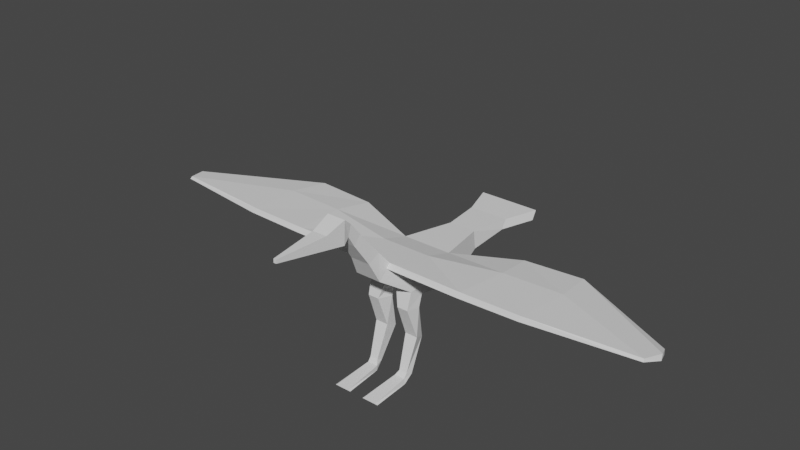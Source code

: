 # Source: Birds.blend  (saved by Blender 2.83.19; exported with 4.5.12 LTS)
import bpy
from mathutils import Matrix  # noqa: F401  (used for matrix-valued properties, if any)

bpy.ops.wm.read_factory_settings(use_empty=True)
scene = bpy.context.scene
scene.name = 'Scene'

# ---- collections
col_collection = bpy.data.collections.new('Collection'); scene.collection.children.link(col_collection)

# ---- world
world_world = bpy.data.worlds.new('World'); scene.world = world_world
world_world.use_nodes = True; world_world.node_tree.nodes.clear()
_N = world_world.node_tree.nodes; _L = world_world.node_tree.links
n0 = _N.new('ShaderNodeOutputWorld'); n0.name = 'World Output'; n0.location = (300, 300)
n1 = _N.new('ShaderNodeBackground'); n1.name = 'Background'; n1.location = (10, 300)
n1.inputs[0].default_value = (0.05088, 0.05088, 0.05088, 1.0)
_L.new(n1.outputs[0], n0.inputs[0])
n0.is_active_output = True
world_world.color = (0.05088, 0.05088, 0.05088)
world_world.use_sun_shadow = False
world_world.sun_shadow_jitter_overblur = 0.0

# ---- meshes
me_cube = bpy.data.meshes.new('Cube')
me_cube.from_pydata([(-0.06385, -0.1241, 0.5695), (-0.06385, -0.05995, 0.6336), (-0.1221, 0.1246, 0.6098), (0.06385, -0.1241, 0.5695), (0.06385, -0.05995, 0.6336), (0.1221, 0.1246, 0.6098), (-0.1221, 0.2932, 0.3918), (-0.1221, 0.2693, 0.5636), (0.1221, 0.2932, 0.3918), (0.1221, 0.2693, 0.5636), (-0.06742, 0.5429, 0.4534), (-0.06742, 0.5297, 0.5482), (0.06742, 0.5429, 0.4534), (0.06742, 0.5297, 0.5482), (-0.09845, 0.7128, 0.4958), (-0.09845, 0.7372, 0.5392), (0.09845, 0.7128, 0.4958), (0.09845, 0.7372, 0.5392), (-0.1542, 0.8827, 0.4958), (-0.1542, 0.9071, 0.5392), (0.1542, 0.8827, 0.4958), (0.1542, 0.9071, 0.5392), (-0.04848, -0.11, 0.6967), (-0.04848, -0.1726, 0.6682), (0.04848, -0.11, 0.6967), (0.04848, -0.1726, 0.6682), (-0.0387, -0.2115, 0.8211), (-0.0387, -0.2488, 0.7807), (0.0387, -0.2115, 0.8211), (0.0387, -0.2488, 0.7807), (-0.03826, -0.2652, 0.8873), (-0.03826, -0.2816, 0.8355), (0.03826, -0.2652, 0.8873), (0.03826, -0.2816, 0.8355), (-0.04524, -0.3075, 0.9235), (-0.04524, -0.3128, 0.8117), (0.04524, -0.3075, 0.9235), (0.04524, -0.3128, 0.8117), (-0.006997, -0.6477, 0.8776), (-0.006997, -0.6485, 0.8603), (0.006997, -0.6477, 0.8776), (0.006997, -0.6485, 0.8603), (0.03568, -0.3968, 0.8239), (-0.03568, -0.3968, 0.8239), (-0.03568, -0.4042, 0.8881), (0.03568, -0.4042, 0.8881), (0.1221, 0.1019, 0.5611), (0.06385, -0.07984, 0.6137), (0.1221, 0.2767, 0.5103), (1.256, 0.07029, 0.6243), (1.228, -0.01883, 0.6366), (1.232, 0.1367, 0.6003), (1.259, 0.05985, 0.599), (1.231, -0.02796, 0.6263), (1.231, 0.1401, 0.5727), (0.0, 0.1246, 0.6098), (0.0, -0.1241, 0.5695), (0.0, -0.05995, 0.6336), (0.0, 0.2932, 0.3918), (0.0, 0.2693, 0.5636), (0.0, 0.5429, 0.4534), (0.0, 0.5297, 0.5482), (0.0, 0.7128, 0.4958), (0.0, 0.7372, 0.5392), (0.0, 0.8827, 0.4958), (0.0, 0.9071, 0.5392), (0.0, -0.1726, 0.6682), (0.0, -0.11, 0.6967), (0.0, -0.2488, 0.7807), (0.0, -0.2115, 0.8211), (0.0, -0.2816, 0.8355), (0.0, -0.2652, 0.8873), (0.0, -0.3128, 0.8117), (0.0, -0.3075, 0.9235), (0.0, -0.6485, 0.8603), (0.0, -0.6477, 0.8776), (0.0, -0.4042, 0.8881), (0.0, -0.3968, 0.8239), (-0.1221, 0.1019, 0.5611), (-0.06385, -0.07984, 0.6137), (-0.1221, 0.2767, 0.5103), (-1.256, 0.07029, 0.6243), (-1.228, -0.01883, 0.6366), (-1.232, 0.1367, 0.6003), (-1.259, 0.05985, 0.599), (-1.231, -0.02796, 0.6263), (-1.231, 0.1401, 0.5727), (0.7518, 0.1957, 0.626), (0.4623, 0.1891, 0.6215), (0.4371, -0.06994, 0.6374), (0.7267, -0.0652, 0.6383), (0.7307, 0.3896, 0.602), (0.4425, 0.3829, 0.5906), (0.4663, 0.1587, 0.5893), (0.7549, 0.1652, 0.6007), (0.4401, -0.097, 0.6244), (0.7295, -0.09191, 0.628), (0.7293, 0.3996, 0.5744), (0.4425, 0.3931, 0.5552), (-0.7518, 0.1957, 0.626), (-0.4623, 0.1891, 0.6215), (-0.4371, -0.06994, 0.6374), (-0.7267, -0.0652, 0.6383), (-0.7307, 0.3896, 0.602), (-0.4425, 0.3829, 0.5906), (-0.4663, 0.1587, 0.5893), (-0.7549, 0.1652, 0.6007), (-0.4401, -0.097, 0.6244), (-0.7295, -0.09191, 0.628), (-0.7293, 0.3996, 0.5744), (-0.4425, 0.3931, 0.5552), (-0.1221, 0.08468, 0.4442), (-0.1126, 0.02268, 0.4717), (-0.1221, 0.06585, 0.4838), (0.1126, 0.02268, 0.4717), (0.1221, 0.08468, 0.4442), (0.1221, 0.06585, 0.4838), (-0.1093, 0.000407, 0.3869), (-0.1221, 0.06599, 0.3823), (-0.02963, 0.02268, 0.4717), (0.02963, 0.02268, 0.4717), (0.0, -0.001981, 0.4881), (0.02963, 0.08468, 0.4442), (-0.02963, 0.08468, 0.4442), (0.0, 0.1134, 0.437), (0.1093, 0.000407, 0.3869), (0.1221, 0.06599, 0.3823), (-0.05469, 0.000407, 0.3869), (-0.02963, 0.06599, 0.3823), (0.02963, 0.06599, 0.3823), (0.05469, 0.000407, 0.3869), (-0.09627, 0.1198, 0.1987), (-0.0555, 0.1198, 0.1987), (0.0555, 0.1198, 0.1987), (0.09627, 0.1198, 0.1987), (-0.05282, 0.05847, 0.2275), (0.1166, 0.05847, 0.2275), (0.05282, 0.05847, 0.2275), (-0.1166, 0.05847, 0.2275), (-0.11, 0.03249, 0.04988), (-0.06448, 0.03249, 0.04988), (0.06448, 0.03249, 0.04988), (0.11, 0.03249, 0.04988), (-0.06448, 0.002314, 0.06406), (0.1053, 0.002314, 0.06406), (0.06448, 0.002314, 0.06406), (-0.1053, 0.002314, 0.06406), (-0.111, -0.01508, 0.0189), (-0.05324, -0.01508, 0.0189), (0.05324, -0.01508, 0.0189), (0.111, -0.01508, 0.0189), (-0.05324, -0.01401, 0.04321), (0.1051, -0.01401, 0.04321), (0.05324, -0.01401, 0.04321), (-0.1051, -0.01401, 0.04321), (-0.1213, -0.2138, 0.01946), (-0.03607, -0.2138, 0.01946), (0.03607, -0.2138, 0.01946), (0.1213, -0.2138, 0.01946), (-0.04409, -0.2127, 0.02629), (0.1117, -0.2127, 0.02629), (0.04409, -0.2127, 0.02629), (-0.1117, -0.2127, 0.02629)], [], [(22, 26, 69, 67), (111, 6, 58, 124, 123), (91, 87, 49, 51), (106, 84, 86, 109), (46, 116, 115, 8, 48), (121, 120, 114, 3, 56), (15, 19, 18, 14), (63, 65, 19, 15), (55, 5, 9, 59), (80, 11, 10, 6), (13, 12, 16, 17), (48, 8, 12, 13), (61, 63, 15, 11), (59, 9, 13, 61), (63, 17, 21, 65), (77, 74, 39, 43), (61, 13, 17, 63), (68, 70, 31, 27), (64, 65, 21, 20), (109, 86, 83, 103), (17, 16, 20, 21), (27, 31, 30, 26), (25, 24, 28, 29), (56, 3, 25, 66), (72, 77, 43, 35), (47, 4, 24), (68, 29, 33, 70), (66, 25, 29, 68), (81, 83, 86, 84), (2, 100, 101, 1), (101, 102, 108, 107), (113, 112, 0, 79, 78), (44, 38, 75, 76), (29, 28, 32, 33), (77, 42, 41, 74), (33, 32, 36, 37), (70, 33, 37, 72), (100, 99, 102, 101), (10, 14, 62, 60), (104, 103, 99, 100), (42, 45, 40, 41), (37, 36, 45, 42), (30, 34, 73, 71), (14, 18, 64, 62), (72, 37, 42, 77), (115, 122, 124, 58, 8), (34, 44, 76, 73), (4, 47, 95, 89), (97, 91, 51, 54), (5, 4, 89, 88), (96, 94, 52, 53), (94, 97, 54, 52), (90, 96, 53, 50), (52, 49, 50, 53), (49, 52, 54, 51), (46, 48, 98, 93), (48, 9, 92, 98), (9, 5, 88, 92), (47, 46, 93, 95), (45, 76, 75, 40), (80, 110, 104, 7), (41, 40, 75, 74), (36, 73, 76, 45), (7, 104, 100, 2), (32, 71, 73, 36), (79, 107, 105, 78), (28, 69, 71, 32), (6, 10, 60, 58), (24, 67, 69, 28), (102, 82, 85, 108), (70, 72, 35, 31), (43, 39, 38, 44), (16, 62, 64, 20), (23, 27, 26, 22), (12, 60, 62, 16), (56, 66, 23, 0), (8, 58, 60, 12), (4, 57, 67, 24), (78, 80, 6, 111, 113), (5, 55, 57, 4), (55, 59, 7, 2), (78, 105, 110, 80), (108, 85, 84, 106), (1, 101, 107, 79), (84, 85, 82, 81), (35, 43, 44, 34), (31, 35, 34, 30), (66, 68, 27, 23), (64, 18, 19, 65), (59, 61, 11, 7), (11, 15, 14, 10), (79, 22, 1), (103, 83, 81, 99), (114, 116, 46, 47, 3), (103, 104, 110, 109), (26, 30, 71, 69), (1, 22, 67, 57), (106, 105, 107, 108), (39, 74, 75, 38), (88, 89, 90, 87), (92, 88, 87, 91), (89, 95, 96, 90), (91, 97, 98, 92), (94, 96, 95, 93), (93, 98, 97, 94), (2, 1, 57, 55), (87, 90, 50, 49), (3, 47, 24, 25), (9, 48, 13), (105, 106, 109, 110), (99, 81, 82, 102), (0, 23, 22, 79), (7, 11, 80), (111, 112, 113), (114, 115, 116), (123, 119, 127, 128), (119, 121, 56, 0, 112), (125, 130, 137, 136), (119, 120, 121), (122, 123, 124), (119, 123, 122, 120), (114, 120, 130, 125), (117, 118, 131, 138), (112, 111, 118, 117), (119, 112, 117, 127), (122, 115, 126, 129), (115, 114, 125, 126), (120, 122, 129, 130), (111, 123, 128, 118), (138, 131, 139, 146), (135, 138, 146, 143), (128, 127, 135, 132), (118, 128, 132, 131), (130, 129, 133, 137), (127, 117, 138, 135), (126, 125, 136, 134), (129, 126, 134, 133), (139, 140, 148, 147), (140, 143, 151, 148), (134, 136, 144, 142), (133, 134, 142, 141), (137, 133, 141, 145), (136, 137, 145, 144), (132, 135, 143, 140), (131, 132, 140, 139), (152, 153, 161, 160), (153, 149, 157, 161), (143, 146, 154, 151), (146, 139, 147, 154), (142, 144, 152, 150), (141, 142, 150, 149), (145, 141, 149, 153), (144, 145, 153, 152), (155, 156, 159, 162), (160, 161, 157, 158), (148, 151, 159, 156), (147, 148, 156, 155), (151, 154, 162, 159), (154, 147, 155, 162), (150, 152, 160, 158), (149, 150, 158, 157)])
_uv = me_cube.uv_layers.new(name='UVMap')
_uv.uv.foreach_set('vector', [0.1854, 0.04841, 0.1854, 0.04841, 0.1902, 0.04841, 0.1902, 0.04841, 0.176, 0.03895, 0.176, 0.03895, 0.1712, 0.03895, 0.1712, 0.03895, 0.1724, 0.03895, 0.1854, 0.03895, 0.1854, 0.03895, 0.1854, 0.03895, 0.1854, 0.03895, 0.1825, 0.03895, 0.1825, 0.03895, 0.1825, 0.03895, 0.1825, 0.03895, 0.1825, 0.03895, 0.1779, 0.03895, 0.176, 0.03895, 0.176, 0.03895, 0.1825, 0.03895, 0.1712, 0.04182, 0.1725, 0.04049, 0.176, 0.04049, 0.176, 0.04841, 0.1712, 0.04841, 0.1854, 0.03895, 0.1854, 0.03895, 0.176, 0.03895, 0.176, 0.03895, 0.1902, 0.03895, 0.1902, 0.03895, 0.1854, 0.03895, 0.1854, 0.03895, 0.1902, 0.03895, 0.1854, 0.03895, 0.1854, 0.03895, 0.1902, 0.03895, 0.1825, 0.03895, 0.1854, 0.03895, 0.176, 0.03895, 0.176, 0.03895, 0.1854, 0.03895, 0.176, 0.03895, 0.176, 0.03895, 0.1854, 0.03895, 0.1825, 0.03895, 0.176, 0.03895, 0.176, 0.03895, 0.1854, 0.03895, 0.1902, 0.03895, 0.1902, 0.03895, 0.1854, 0.03895, 0.1854, 0.03895, 0.1902, 0.03895, 0.1854, 0.03895, 0.1854, 0.03895, 0.1902, 0.03895, 0.1902, 0.03895, 0.1854, 0.03895, 0.1854, 0.03895, 0.1902, 0.03895, 0.1712, 0.04841, 0.1712, 0.04841, 0.176, 0.04841, 0.176, 0.04841, 0.1902, 0.03895, 0.1854, 0.03895, 0.1854, 0.03895, 0.1902, 0.03895, 0.1712, 0.04841, 0.1712, 0.04841, 0.176, 0.04841, 0.176, 0.04841, 0.176, 0.03422, 0.1854, 0.03422, 0.1854, 0.03895, 0.176, 0.03895, 0.1825, 0.03895, 0.1825, 0.03895, 0.1854, 0.03895, 0.1854, 0.03895, 0.1854, 0.03895, 0.176, 0.03895, 0.176, 0.03895, 0.1854, 0.03895, 0.176, 0.04841, 0.176, 0.04841, 0.1854, 0.04841, 0.1854, 0.04841, 0.176, 0.04841, 0.1854, 0.04841, 0.1854, 0.04841, 0.176, 0.04841, 0.1712, 0.04841, 0.176, 0.04841, 0.176, 0.04841, 0.1712, 0.04841, 0.1712, 0.04841, 0.1712, 0.04841, 0.176, 0.04841, 0.176, 0.04841, 0.1825, 0.04841, 0.1854, 0.04841, 0.1854, 0.04841, 0.1712, 0.04841, 0.176, 0.04841, 0.176, 0.04841, 0.1712, 0.04841, 0.1712, 0.04841, 0.176, 0.04841, 0.176, 0.04841, 0.1712, 0.04841, 0.1854, 0.03895, 0.1854, 0.03895, 0.1825, 0.03895, 0.1825, 0.03895, 0.1854, 0.03895, 0.1854, 0.03895, 0.1854, 0.04841, 0.1854, 0.04841, 0.1854, 0.04841, 0.1854, 0.04841, 0.1825, 0.04841, 0.1825, 0.04841, 0.1779, 0.03895, 0.176, 0.04049, 0.176, 0.04841, 0.1825, 0.04841, 0.1825, 0.03895, 0.1854, 0.04841, 0.1854, 0.04841, 0.1902, 0.04841, 0.1902, 0.04841, 0.176, 0.04841, 0.1854, 0.04841, 0.1854, 0.04841, 0.176, 0.04841, 0.1712, 0.04841, 0.176, 0.04841, 0.176, 0.04841, 0.1712, 0.04841, 0.176, 0.04841, 0.1854, 0.04841, 0.1854, 0.04841, 0.176, 0.04841, 0.1712, 0.04841, 0.176, 0.04841, 0.176, 0.04841, 0.1712, 0.04841, 0.1854, 0.03895, 0.1854, 0.03895, 0.1854, 0.04841, 0.1854, 0.04841, 0.176, 0.03895, 0.176, 0.03895, 0.1712, 0.03895, 0.1712, 0.03895, 0.1854, 0.03895, 0.1854, 0.03895, 0.1854, 0.03895, 0.1854, 0.03895, 0.176, 0.04841, 0.1854, 0.04841, 0.1854, 0.04841, 0.176, 0.04841, 0.176, 0.04841, 0.1854, 0.04841, 0.1854, 0.04841, 0.176, 0.04841, 0.1854, 0.04841, 0.1854, 0.04841, 0.1902, 0.04841, 0.1902, 0.04841, 0.176, 0.03895, 0.176, 0.03895, 0.1712, 0.03895, 0.1712, 0.03895, 0.1712, 0.04841, 0.176, 0.04841, 0.176, 0.04841, 0.1712, 0.04841, 0.176, 0.03895, 0.1724, 0.03895, 0.1712, 0.03895, 0.1712, 0.03895, 0.176, 0.03895, 0.1854, 0.04841, 0.1854, 0.04841, 0.1902, 0.04841, 0.1902, 0.04841, 0.1854, 0.04841, 0.1825, 0.04841, 0.1825, 0.04841, 0.1854, 0.04841, 0.1825, 0.03895, 0.1854, 0.03895, 0.1854, 0.03895, 0.1825, 0.03895, 0.1854, 0.03895, 0.1854, 0.04841, 0.1854, 0.04841, 0.1854, 0.03895, 0.1825, 0.04841, 0.1825, 0.03895, 0.1825, 0.03895, 0.1825, 0.04841, 0.1825, 0.03895, 0.1825, 0.03895, 0.1825, 0.03895, 0.1825, 0.03895, 0.1854, 0.04841, 0.1825, 0.04841, 0.1825, 0.04841, 0.1854, 0.04841, 0.1825, 0.03895, 0.1854, 0.03895, 0.1854, 0.04841, 0.1825, 0.04841, 0.1854, 0.03895, 0.1825, 0.03895, 0.1825, 0.03895, 0.1854, 0.03895, 0.1825, 0.03895, 0.1825, 0.03895, 0.1825, 0.03895, 0.1825, 0.03895, 0.1825, 0.03895, 0.1854, 0.03895, 0.1854, 0.03895, 0.1825, 0.03895, 0.1854, 0.03895, 0.1854, 0.03895, 0.1854, 0.03895, 0.1854, 0.03895, 0.1825, 0.04841, 0.1825, 0.03895, 0.1825, 0.03895, 0.1825, 0.04841, 0.1854, 0.04841, 0.1902, 0.04841, 0.1902, 0.04841, 0.1854, 0.04841, 0.1825, 0.03895, 0.1825, 0.03895, 0.1854, 0.03895, 0.1854, 0.03895, 0.176, 0.04841, 0.1854, 0.04841, 0.1854, 0.05314, 0.176, 0.05314, 0.1854, 0.04841, 0.1902, 0.04841, 0.1902, 0.04841, 0.1854, 0.04841, 0.1854, 0.03895, 0.1854, 0.03895, 0.1854, 0.03895, 0.1854, 0.03895, 0.1854, 0.04841, 0.1902, 0.04841, 0.1902, 0.04841, 0.1854, 0.04841, 0.1825, 0.04841, 0.1825, 0.04841, 0.1825, 0.03895, 0.1825, 0.03895, 0.1854, 0.04841, 0.1902, 0.04841, 0.1902, 0.04841, 0.1854, 0.04841, 0.176, 0.03895, 0.176, 0.03895, 0.1712, 0.03895, 0.1712, 0.03895, 0.1854, 0.04841, 0.1902, 0.04841, 0.1902, 0.04841, 0.1854, 0.04841, 0.1854, 0.04841, 0.1854, 0.04841, 0.1825, 0.04841, 0.1825, 0.04841, 0.1712, 0.04841, 0.1712, 0.04841, 0.176, 0.04841, 0.176, 0.04841, 0.176, 0.04841, 0.176, 0.04841, 0.1854, 0.04841, 0.1854, 0.04841, 0.176, 0.03895, 0.1712, 0.03895, 0.1712, 0.03895, 0.176, 0.03895, 0.176, 0.04841, 0.176, 0.04841, 0.1854, 0.04841, 0.1854, 0.04841, 0.176, 0.03895, 0.1712, 0.03895, 0.1712, 0.03895, 0.176, 0.03895, 0.1712, 0.04841, 0.1712, 0.04841, 0.176, 0.04841, 0.176, 0.04841, 0.176, 0.03895, 0.1712, 0.03895, 0.1712, 0.03895, 0.176, 0.03895, 0.1854, 0.04841, 0.1902, 0.04841, 0.1902, 0.04841, 0.1854, 0.04841, 0.1825, 0.03895, 0.1825, 0.03895, 0.176, 0.03895, 0.176, 0.03895, 0.1779, 0.03895, 0.1854, 0.03895, 0.1902, 0.03895, 0.1902, 0.04841, 0.1854, 0.04841, 0.1902, 0.03895, 0.1902, 0.03895, 0.1854, 0.03895, 0.1854, 0.03895, 0.1825, 0.03895, 0.1825, 0.03895, 0.1825, 0.03895, 0.1825, 0.03895, 0.1825, 0.04841, 0.1825, 0.04841, 0.1825, 0.03895, 0.1825, 0.03895, 0.1854, 0.04841, 0.1854, 0.04841, 0.1825, 0.04841, 0.1825, 0.04841, 0.1825, 0.03895, 0.1825, 0.04841, 0.1854, 0.04841, 0.1854, 0.03895, 0.176, 0.04841, 0.176, 0.04841, 0.1854, 0.04841, 0.1854, 0.04841, 0.176, 0.04841, 0.176, 0.04841, 0.1854, 0.04841, 0.1854, 0.04841, 0.1712, 0.04841, 0.1712, 0.04841, 0.176, 0.04841, 0.176, 0.04841, 0.176, 0.03422, 0.176, 0.03895, 0.1854, 0.03895, 0.1854, 0.03422, 0.1902, 0.03895, 0.1902, 0.03895, 0.1854, 0.03895, 0.1854, 0.03895, 0.1854, 0.03895, 0.1854, 0.03895, 0.176, 0.03895, 0.176, 0.03895, 0.1825, 0.04841, 0.1854, 0.04841, 0.1854, 0.04841, 0.1854, 0.03895, 0.1854, 0.03895, 0.1854, 0.03895, 0.1854, 0.03895, 0.176, 0.04049, 0.1779, 0.03895, 0.1825, 0.03895, 0.1825, 0.04841, 0.176, 0.04841, 0.1854, 0.03895, 0.1854, 0.03895, 0.1825, 0.03895, 0.1825, 0.03895, 0.1854, 0.04841, 0.1854, 0.04841, 0.1902, 0.04841, 0.1902, 0.04841, 0.1854, 0.04841, 0.1854, 0.04841, 0.1902, 0.04841, 0.1902, 0.04841, 0.1825, 0.03895, 0.1825, 0.03895, 0.1825, 0.04841, 0.1825, 0.04841, 0.176, 0.04841, 0.176, 0.05314, 0.1854, 0.05314, 0.1854, 0.04841, 0.1854, 0.03895, 0.1854, 0.04841, 0.1854, 0.04841, 0.1854, 0.03895, 0.1854, 0.03895, 0.1854, 0.03895, 0.1854, 0.03895, 0.1854, 0.03895, 0.1854, 0.04841, 0.1825, 0.04841, 0.1825, 0.04841, 0.1854, 0.04841, 0.1854, 0.03895, 0.1825, 0.03895, 0.1825, 0.03895, 0.1854, 0.03895, 0.1825, 0.03895, 0.1825, 0.04841, 0.1825, 0.04841, 0.1825, 0.03895, 0.1825, 0.03895, 0.1825, 0.03895, 0.1825, 0.03895, 0.1825, 0.03895, 0.1854, 0.03895, 0.1854, 0.04841, 0.1902, 0.04841, 0.1902, 0.03895, 0.1854, 0.03895, 0.1854, 0.04841, 0.1854, 0.04841, 0.1854, 0.03895, 0.176, 0.04841, 0.1825, 0.04841, 0.1854, 0.04841, 0.176, 0.04841, 0.1854, 0.03895, 0.1825, 0.03895, 0.1854, 0.03895, 0.1825, 0.03895, 0.1825, 0.03895, 0.1825, 0.03895, 0.1825, 0.03895, 0.1854, 0.03895, 0.1854, 0.03895, 0.1854, 0.04841, 0.1854, 0.04841, 0.176, 0.04841, 0.176, 0.04841, 0.1854, 0.04841, 0.1825, 0.04841, 0.1854, 0.03895, 0.1854, 0.03895, 0.1825, 0.03895, 0.176, 0.03895, 0.1756, 0.03895, 0.1779, 0.03895, 0.176, 0.04049, 0.1759, 0.03749, 0.1779, 0.03895, 0.1724, 0.03895, 0.1725, 0.04049, 0.1725, 0.04049, 0.1724, 0.03895, 0.1725, 0.04049, 0.1712, 0.04182, 0.1712, 0.04841, 0.176, 0.04841, 0.176, 0.04049, 0.176, 0.04049, 0.1725, 0.04049, 0.1725, 0.04049, 0.176, 0.04049, 0.1725, 0.04049, 0.1701, 0.04049, 0.1712, 0.04182, 0.1724, 0.03895, 0.17, 0.03895, 0.1712, 0.03895, 0.1725, 0.04049, 0.1724, 0.03895, 0.1724, 0.03895, 0.1725, 0.04049, 0.176, 0.04049, 0.1725, 0.04049, 0.1725, 0.04049, 0.176, 0.04049, 0.1756, 0.03895, 0.176, 0.03895, 0.176, 0.03895, 0.1756, 0.03895, 0.1756, 0.03895, 0.176, 0.03895, 0.176, 0.03895, 0.1756, 0.03895, 0.1725, 0.04049, 0.176, 0.04049, 0.176, 0.04049, 0.1725, 0.04049, 0.1724, 0.03895, 0.176, 0.03895, 0.176, 0.03895, 0.1724, 0.03895, 0.1759, 0.03749, 0.176, 0.04049, 0.176, 0.04049, 0.1759, 0.03749, 0.1725, 0.04049, 0.1724, 0.03895, 0.1724, 0.03895, 0.1725, 0.04049, 0.176, 0.03895, 0.1724, 0.03895, 0.1724, 0.03895, 0.176, 0.03895, 0.1756, 0.03895, 0.176, 0.03895, 0.176, 0.03895, 0.1756, 0.03895, 0.1725, 0.04049, 0.176, 0.04049, 0.176, 0.04049, 0.1725, 0.04049, 0.1724, 0.03895, 0.1725, 0.04049, 0.1725, 0.04049, 0.1724, 0.03895, 0.176, 0.03895, 0.1724, 0.03895, 0.1724, 0.03895, 0.176, 0.03895, 0.1725, 0.04049, 0.1724, 0.03895, 0.1724, 0.03895, 0.1725, 0.04049, 0.1725, 0.04049, 0.176, 0.04049, 0.176, 0.04049, 0.1725, 0.04049, 0.1759, 0.03749, 0.176, 0.04049, 0.176, 0.04049, 0.1759, 0.03749, 0.1724, 0.03895, 0.176, 0.03895, 0.176, 0.03895, 0.1724, 0.03895, 0.176, 0.03895, 0.1724, 0.03895, 0.1724, 0.03895, 0.176, 0.03895, 0.1724, 0.03895, 0.1725, 0.04049, 0.1725, 0.04049, 0.1724, 0.03895, 0.1759, 0.03749, 0.176, 0.04049, 0.176, 0.04049, 0.1759, 0.03749, 0.1724, 0.03895, 0.176, 0.03895, 0.176, 0.03895, 0.1724, 0.03895, 0.1725, 0.04049, 0.1724, 0.03895, 0.1724, 0.03895, 0.1725, 0.04049, 0.176, 0.04049, 0.1725, 0.04049, 0.1725, 0.04049, 0.176, 0.04049, 0.1724, 0.03895, 0.1725, 0.04049, 0.1725, 0.04049, 0.1724, 0.03895, 0.176, 0.03895, 0.1724, 0.03895, 0.1724, 0.03895, 0.176, 0.03895, 0.176, 0.04049, 0.1725, 0.04049, 0.1725, 0.04049, 0.176, 0.04049, 0.1725, 0.04049, 0.1724, 0.03895, 0.1724, 0.03895, 0.1725, 0.04049, 0.1725, 0.04049, 0.176, 0.04049, 0.176, 0.04049, 0.1725, 0.04049, 0.1756, 0.03895, 0.176, 0.03895, 0.176, 0.03895, 0.1756, 0.03895, 0.1759, 0.03749, 0.176, 0.04049, 0.176, 0.04049, 0.1759, 0.03749, 0.1724, 0.03895, 0.176, 0.03895, 0.176, 0.03895, 0.1724, 0.03895, 0.1725, 0.04049, 0.1724, 0.03895, 0.1724, 0.03895, 0.1725, 0.04049, 0.176, 0.04049, 0.1725, 0.04049, 0.1725, 0.04049, 0.176, 0.04049, 0.176, 0.03895, 0.1724, 0.03895, 0.1725, 0.04049, 0.176, 0.04049, 0.176, 0.04049, 0.1725, 0.04049, 0.1724, 0.03895, 0.176, 0.03895, 0.1724, 0.03895, 0.1725, 0.04049, 0.1725, 0.04049, 0.1724, 0.03895, 0.176, 0.03895, 0.1724, 0.03895, 0.1724, 0.03895, 0.176, 0.03895, 0.1725, 0.04049, 0.176, 0.04049, 0.176, 0.04049, 0.1725, 0.04049, 0.1756, 0.03895, 0.176, 0.03895, 0.176, 0.03895, 0.1756, 0.03895, 0.1759, 0.03749, 0.176, 0.04049, 0.176, 0.04049, 0.1759, 0.03749, 0.1724, 0.03895, 0.176, 0.03895, 0.176, 0.03895, 0.1724, 0.03895])
me_cube.use_remesh_fix_poles = True
me_cube.use_remesh_preserve_attributes = False
me_cube.use_mirror_x = True
me_cube.update()
arm_metarig = bpy.data.armatures.new('metarig')  # bones are not reproduced
arm_armature = bpy.data.armatures.new('Armature')  # bones are not reproduced

# ---- objects
ob_metarig = bpy.data.objects.new('metarig', arm_metarig)
ob_armature = bpy.data.objects.new('Armature', arm_armature)
ob_birdmesh = bpy.data.objects.new('BirdMesh', me_cube)

# ---- transforms, parenting, visibility, modifiers, constraints
ob_metarig.location = (0.0, 0.0, 0.0)
ob_metarig.lineart.crease_threshold = 0.0
ob_armature.location = (0.0, 0.0, 0.0)
ob_armature.lineart.crease_threshold = 0.0
ob_birdmesh.parent = ob_metarig
ob_birdmesh.location = (0.0, 0.0, 0.0)
ob_birdmesh.lineart.crease_threshold = 0.0
ob_birdmesh.use_mesh_mirror_x = True
_vg = ob_birdmesh.vertex_groups.new(name='spine.003')
for _i, _w in zip([6, 7, 8, 9, 48, 58, 59, 78, 80, 92, 98, 104, 110, 111, 115, 122, 123, 124], [0.1907, 0.6087, 0.1796, 0.6056, 0.6758, 0.06869, 0.08643, 0.002204, 0.6832, 0.0823, 0.08925, 0.08295, 0.09002, 0.01843, 0.01318, 0.1466, 0.1461, 0.4425]): _vg.add([_i], _w, 'REPLACE')
_vg = ob_birdmesh.vertex_groups.new(name='spine.002')
for _i, _w in zip([6, 7, 8, 9, 48, 55, 58, 59, 80, 115, 124], [0.6615, 0.1455, 0.6733, 0.148, 0.1131, 0.05091, 0.8523, 0.826, 0.107, 0.02206, 0.0839]): _vg.add([_i], _w, 'REPLACE')
_vg = ob_birdmesh.vertex_groups.new(name='spine.001')
for _i, _w in zip([6, 7, 8, 9, 10, 11, 12, 13, 14, 15, 16, 17, 18, 19, 20, 21, 48, 58, 60, 61, 62, 63, 64, 65, 80], [0.0562, 9.716e-05, 0.05316, 0.0001564, 0.9644, 0.9711, 0.9643, 0.9711, 0.9976, 0.9988, 0.9976, 0.9988, 0.9996, 0.9996, 0.9996, 0.9996, 0.009631, 0.03556, 0.9826, 0.9921, 0.9999, 0.9999, 0.9998, 0.9999, 0.009489]): _vg.add([_i], _w, 'REPLACE')
_vg = ob_birdmesh.vertex_groups.new(name='spine.004')
for _i, _w in zip([0, 2, 5, 55, 56, 59, 111, 112, 113, 114, 115, 116, 119, 120, 121, 122, 123, 124, 127, 128, 129, 130], [0.008819, 0.000384, 0.0003855, 0.6936, 0.007394, 0.0005198, 0.05561, 0.07137, 0.02517, 0.09899, 0.07945, 0.04446, 0.6397, 0.7281, 0.7926, 0.5677, 0.5006, 0.301, 0.0307, 0.04784, 0.05541, 0.0239]): _vg.add([_i], _w, 'REPLACE')
_vg = ob_birdmesh.vertex_groups.new(name='spine.005')
for _i, _w in zip([0, 1, 2, 3, 4, 5, 22, 23, 24, 25, 27, 29, 46, 47, 55, 56, 57, 66, 67, 78, 79, 89, 95, 101, 107, 112, 114, 119, 121], [0.9344, 0.9013, 0.00192, 0.937, 0.9018, 0.001942, 0.9664, 0.9589, 0.9665, 0.959, 0.03037, 0.03037, 0.006392, 0.9248, 0.0529, 0.9621, 0.9731, 0.9816, 0.9804, 0.01433, 0.9236, 0.0194, 0.01914, 0.01937, 0.01912, 0.02381, 0.05557, 0.01601, 0.08773]): _vg.add([_i], _w, 'REPLACE')
_vg = ob_birdmesh.vertex_groups.new(name='Wing.L')
for _i, _w in zip([4, 5, 8, 9, 46, 47, 48, 55, 87, 88, 89, 90, 91, 92, 93, 94, 95, 96, 97, 98, 114, 115, 116], [0.08402, 0.9107, 0.01531, 0.191, 0.9005, 0.05892, 0.1481, 0.09512, 0.09673, 0.8627, 0.888, 0.0659, 0.1645, 0.7508, 0.9125, 0.09614, 0.8925, 0.06175, 0.1693, 0.7469, 0.05207, 0.05514, 0.1697]): _vg.add([_i], _w, 'REPLACE')
_vg = ob_birdmesh.vertex_groups.new(name='Wing.001.L')
for _i, _w in zip([49, 50, 51, 52, 53, 54, 87, 88, 89, 90, 91, 92, 93, 94, 95, 96, 97, 98], [0.9997, 0.9982, 0.9881, 0.9956, 0.998, 0.9861, 0.8977, 0.1008, 0.07103, 0.9311, 0.8192, 0.1454, 0.08365, 0.9011, 0.06804, 0.9356, 0.814, 0.1429]): _vg.add([_i], _w, 'REPLACE')
_vg = ob_birdmesh.vertex_groups.new(name='neck.001')
for _i, _w in zip([22, 23, 24, 25, 26, 27, 28, 29, 30, 31, 32, 33, 34, 35, 36, 37, 68, 69, 70, 71, 72, 73], [3.549e-05, 0.02357, 3.721e-05, 0.02357, 0.9549, 0.9413, 0.9549, 0.9413, 0.499, 0.6767, 0.499, 0.6767, 0.1307, 0.1996, 0.1307, 0.1996, 0.9593, 0.9795, 0.1767, 0.4982, 0.08763, 0.1008]): _vg.add([_i], _w, 'REPLACE')
_vg = ob_birdmesh.vertex_groups.new(name='head')
for _i, _w in zip([30, 31, 32, 33, 34, 35, 36, 37, 38, 39, 40, 41, 42, 43, 44, 45, 70, 71, 72, 73, 74, 75, 76, 77], [0.5008, 0.3186, 0.5008, 0.3186, 0.8691, 0.7991, 0.8691, 0.7991, 1.0, 1.0, 1.0, 1.0, 0.988, 0.988, 0.995, 0.995, 0.8216, 0.5017, 0.9117, 0.8991, 1.0, 1.0, 0.9986, 0.9938]): _vg.add([_i], _w, 'REPLACE')
_vg = ob_birdmesh.vertex_groups.new(name='Wing.R')
for _i, _w in zip([1, 2, 6, 7, 55, 78, 79, 80, 99, 100, 101, 102, 103, 104, 105, 106, 107, 108, 109, 110, 111, 112, 113], [0.08335, 0.9106, 0.02509, 0.1894, 0.0951, 0.8898, 0.05729, 0.1443, 0.09671, 0.8627, 0.8879, 0.06589, 0.1644, 0.7506, 0.9118, 0.09607, 0.8924, 0.06173, 0.1692, 0.7467, 0.04421, 0.05134, 0.2228]): _vg.add([_i], _w, 'REPLACE')
_vg = ob_birdmesh.vertex_groups.new(name='Wing.001.R')
for _i, _w in zip([81, 82, 83, 84, 85, 86, 99, 100, 101, 102, 103, 104, 105, 106, 107, 108, 109, 110], [0.9997, 0.9982, 0.9881, 0.9956, 0.998, 0.9861, 0.8977, 0.1008, 0.07103, 0.9311, 0.8192, 0.1454, 0.08366, 0.9011, 0.06804, 0.9356, 0.814, 0.1429]): _vg.add([_i], _w, 'REPLACE')
_vg = ob_birdmesh.vertex_groups.new(name='thigh.L')
for _i, _w in zip([8, 46, 114, 115, 116, 119, 120, 121, 122, 123, 124, 125, 126, 129, 130, 133, 134, 136, 137], [0.032, 0.02939, 0.779, 0.7823, 0.7614, 0.0146, 0.1893, 0.04881, 0.2125, 0.02498, 0.07563, 0.972, 0.9628, 0.8978, 0.9737, 0.1413, 0.027, 0.08141, 0.809]): _vg.add([_i], _w, 'REPLACE')
_vg = ob_birdmesh.vertex_groups.new(name='shin.L')
for _i, _w in zip([129, 133, 134, 136, 137, 141, 142, 144, 145, 149, 150, 152, 153], [0.003913, 0.8574, 0.9607, 0.9177, 0.1888, 0.9719, 0.969, 0.9565, 0.9371, 0.02697, 0.0047, 0.04715, 0.1096]): _vg.add([_i], _w, 'REPLACE')
_vg = ob_birdmesh.vertex_groups.new(name='toe.L')
for _i, _w in zip([141, 142, 144, 145, 149, 150, 152, 153, 157, 158, 160, 161], [0.001994, 0.01105, 0.03467, 0.0554, 0.9613, 0.9726, 0.9513, 0.8895, 0.9982, 0.9993, 0.9992, 0.9972]): _vg.add([_i], _w, 'REPLACE')
_vg = ob_birdmesh.vertex_groups.new(name='thigh.R')
for _i, _w in zip([6, 78, 111, 112, 113, 117, 118, 119, 120, 121, 122, 123, 124, 127, 128, 131, 132, 135, 138], [0.02953, 0.03404, 0.8321, 0.8305, 0.7037, 1.013, 0.9747, 0.2572, 0.01813, 0.05643, 0.03007, 0.2763, 0.08226, 0.9539, 0.9273, 0.1519, 0.1676, 0.9135, 0.9041]): _vg.add([_i], _w, 'REPLACE')
_vg = ob_birdmesh.vertex_groups.new(name='shin.R')
for _i, _w in zip([131, 132, 135, 138, 139, 140, 143, 146, 148, 151, 154], [0.8475, 0.8317, 0.08417, 0.09498, 0.9715, 0.9664, 0.9402, 0.9434, 0.03209, 0.09431, 0.06541]): _vg.add([_i], _w, 'REPLACE')
_vg = ob_birdmesh.vertex_groups.new(name='toe.R')
for _i, _w in zip([139, 140, 143, 146, 147, 148, 151, 154, 155, 156, 159, 162], [0.001273, 0.0111, 0.05106, 0.04777, 0.9782, 0.9587, 0.9049, 0.9341, 0.9994, 0.9981, 0.9979, 0.9989]): _vg.add([_i], _w, 'REPLACE')
_m = ob_birdmesh.modifiers.new('Armature', 'ARMATURE')
_m.object = ob_metarig

# ---- collection membership
col_collection.objects.link(ob_metarig)
col_collection.objects.link(ob_armature)
col_collection.objects.link(ob_birdmesh)

# ---- scene / render settings (as saved in the file)
scene.frame_start = 1; scene.frame_end = 45; scene.frame_set(45)
scene.render.engine = 'BLENDER_EEVEE_NEXT'
scene.cycles.use_denoising = False
scene.cycles.samples = 128
scene.cycles.sampling_pattern = 'TABULATED_SOBOL'
scene.cycles.use_adaptive_sampling = False
scene.cycles.use_light_tree = False
scene.view_settings.view_transform = 'Filmic'
bpy.context.view_layer.update()

# ---- added for rendering (the .blend has no active camera and no usable light): camera, sun
cam_auto = bpy.data.cameras.new('AutoCamera')
cam_auto.lens = 50.0
cam_auto.sensor_width = 36.0
cam_auto.clip_end = 1000.0
ob_auto_camera = bpy.data.objects.new('AutoCamera', cam_auto)
scene.collection.objects.link(ob_auto_camera)
ob_auto_camera.location = (2.68901, -3.14334, 2.88447)
ob_auto_camera.rotation_euler = (1.09748, -7.21219e-08, 0.694738)
scene.camera = ob_auto_camera
light_auto_sun = bpy.data.lights.new('AutoSun', 'SUN')
light_auto_sun.energy = 3.0
light_auto_sun.angle = 0.0523599
ob_auto_sun = bpy.data.objects.new('AutoSun', light_auto_sun)
scene.collection.objects.link(ob_auto_sun)
ob_auto_sun.rotation_euler = (0.872665, 0.174533, 0.523599)
bpy.context.view_layer.update()
